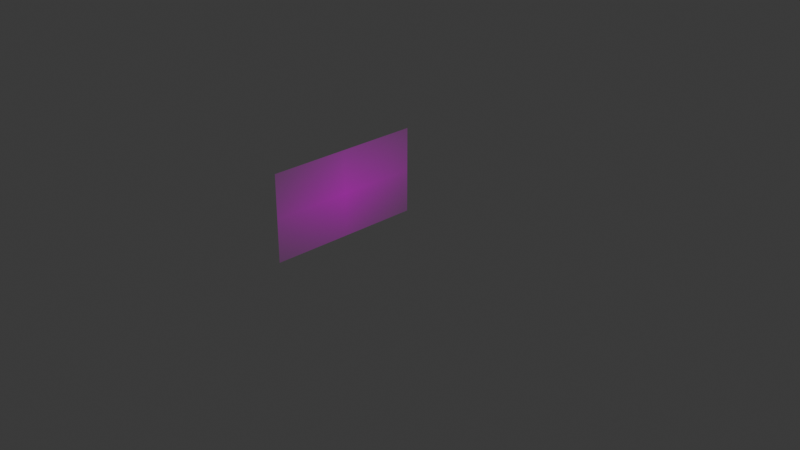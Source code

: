 # Source: shark.blend  (saved by Blender 4.2.66; exported with 4.5.12 LTS)
import bpy
from mathutils import Matrix  # noqa: F401  (used for matrix-valued properties, if any)

bpy.ops.wm.read_factory_settings(use_empty=True)
scene = bpy.context.scene
scene.name = 'Scene'

# ---- collections
col_collection = bpy.data.collections.new('Collection'); scene.collection.children.link(col_collection)

# ---- images (referenced by path relative to the original .blend; pixels are not part of the script)
import os
ASSET_DIR = os.environ.get("B2B_ASSET_DIR", "")  # directory of the original .blend (textures are referenced by path, not embedded)
HERE = os.path.dirname(os.path.abspath(__file__))  # packed textures are extracted next to this script under _unpacked/

def load_image(name, relpath, width, height, colorspace="sRGB"):
    """Load a texture the original file referenced (path relative to the .blend, or extracted next to this script)."""
    p = next((c for c in (os.path.join(HERE, relpath), os.path.join(ASSET_DIR, relpath)) if relpath and os.path.exists(c)), "")
    if p:
        img = bpy.data.images.load(p, check_existing=True)
        img.name = name
    else:  # same state as the original file: an image datablock whose file is absent (Cycles renders it pink)
        img = bpy.data.images.new(name, width, height)
        img.source = "FILE"
        img.filepath = "//" + (relpath or name)
    img.colorspace_settings.name = colorspace
    return img
img_shark_png = load_image('shark.png', 'shark.png', 1024, 1024, 'sRGB')

# ---- materials (node trees are filled in below, after node groups)
mat_shark = bpy.data.materials.new('shark')

# ---- material node trees
mat_shark.use_nodes = True; mat_shark.node_tree.nodes.clear()
_N = mat_shark.node_tree.nodes; _L = mat_shark.node_tree.links
n0 = _N.new('ShaderNodeOutputMaterial'); n0.name = 'Material Output'; n0.location = (300, 300)
n1 = _N.new('ShaderNodeTexImage'); n1.name = 'Image Texture'; n1.location = (-200, 300)
n1.image = img_shark_png
n1.extension = 'CLIP'
n2 = _N.new('ShaderNodeBsdfPrincipled'); n2.name = 'Principled BSDF'; n2.location = (0, 300)
_L.new(n1.outputs[0], n2.inputs[0])
_L.new(n1.outputs[1], n2.inputs[4])
_L.new(n2.outputs[0], n0.inputs[0])
n0.is_active_output = True

# ---- world
world_world = bpy.data.worlds.new('World'); scene.world = world_world
world_world.use_nodes = True; world_world.node_tree.nodes.clear()
_N = world_world.node_tree.nodes; _L = world_world.node_tree.links
n0 = _N.new('ShaderNodeOutputWorld'); n0.name = 'World Output'; n0.location = (300, 300)
n1 = _N.new('ShaderNodeBackground'); n1.name = 'Background'; n1.location = (10, 300)
n1.inputs[0].default_value = (0.05088, 0.05088, 0.05088, 1.0)
_L.new(n1.outputs[0], n0.inputs[0])
n0.is_active_output = True
world_world.color = (0.05088, 0.05088, 0.05088)
world_world.sun_shadow_jitter_overblur = 0.0

# ---- cameras
cam_camera = bpy.data.cameras.new('Camera')
cam_camera.clip_end = 100.0
cam_camera.ortho_scale = 7.314

# ---- lights
light_light = bpy.data.lights.new('Light', 'POINT')
light_light.energy = 1000.0
light_light.shadow_soft_size = 0.1

# ---- meshes
me_shark = bpy.data.meshes.new('shark')
me_shark.from_pydata([(-0.9091, -0.5, 0.0), (0.9091, -0.5, 0.0), (-0.9091, 0.5, 0.0), (0.9091, 0.5, 0.0)], [], [(0, 1, 3, 2)])
_uv = me_shark.uv_layers.new(name='UVMap')
_uv.uv.foreach_set('vector', [0.0, 0.0, 1.0, 0.0, 1.0, 1.0, 0.0, 1.0])
me_shark.materials.append(mat_shark)
me_shark.update()
me_plane_001 = bpy.data.meshes.new('Plane.001')
me_plane_001.from_pydata([(0.2125, -0.3866, -4.115e-26), (0.07254, -0.7231, -3.058e-09), (0.1412, -0.6202, -1.557e-09), (0.1692, -0.5564, -9.452e-10), (0.1819, -0.4853, -6.672e-10), (0.2023, -0.4274, -2.224e-10), (-0.1884, 0.5639, 4.448e-09), (-0.1992, 0.5066, 4.213e-09), (-0.3843, -0.06667, 1.668e-10), (0.1997, -0.06412, -2.78e-10), (-0.3962, -0.2108, -9.266e-11), (0.2256, -0.235, 2.873e-10), (-0.3919, -0.1405, 0.0), (0.2125, -0.1405, 0.0), (-0.3555, 0.03047, 7.969e-10), (0.1794, 0.007571, -7.228e-10), (-0.3716, -0.03909, 4.448e-10), (0.1946, -0.03146, -3.892e-10), (-0.3029, 0.2057, 1.946e-09), (0.09842, 0.2161, -1.2e-10), (-0.3385, 0.1016, 1.168e-09), (0.1514, 0.09775, -1.334e-09), (-0.3856, -0.2296, 1.39e-10), (-0.2698, 0.305, 2.669e-09), (0.1578, 0.3134, -1.195e-09), (-0.2851, 0.2509, 2.335e-09), (0.1539, 0.2636, -1.279e-09), (-0.2778, 0.4136, 2.494e-09), (-0.4988, 0.8635, -2.335e-09), (-0.5166, 0.8463, -2.724e-09), (0.271, 0.7789, 1.279e-09), (0.2404, 0.7298, 6.116e-10), (-0.1935, 0.5893, 4.337e-09), (-0.2546, 0.6115, 3.002e-09), (0.2023, 0.699, -2.224e-10), (0.02203, -0.7421, 5.56e-11), (0.06527, 0.3025, 1.001e-09), (0.1044, 0.1749, 1.855e-09), (-0.01655, 0.4338, -7.876e-10), (0.1848, 0.7598, 3.614e-09), (0.02203, 0.7336, 5.56e-11), (0.02203, 0.6173, 5.56e-11), (-0.09505, -0.8579, -1.557e-09), (-0.02382, -0.6826, 0.0), (-0.0009283, -0.7587, 5.004e-10), (-0.02637, -0.8095, -5.56e-11), (-0.09251, 0.569, -1.501e-09), (-0.07725, 0.4973, -1.168e-09), (-0.01619, 0.3241, 1.668e-10), (0.004159, 0.2929, 6.116e-10), (-0.05011, 0.4141, -5.745e-10), (-0.04926, 0.7209, -5.56e-10), (-0.4346, 0.8145, -2.391e-09), (-0.1249, -0.8642, 0.0), (-0.2215, 0.7534, -2.113e-09), (-0.1172, 0.7298, 1.668e-10), (-0.1271, -0.8642, 2.869e-09), (-0.3525, -0.373, -2.057e-09), (-0.2584, -0.6826, 0.0), (-0.2192, -0.7536, 8.562e-10), (-0.1821, -0.808, 1.668e-09), (-0.2838, -0.6253, -5.56e-10), (-0.3017, -0.5526, -9.452e-10), (-0.322, -0.4841, -1.39e-09), (-0.3398, -0.4248, -1.779e-09), (-0.3729, -0.2969, -2.502e-09), (-0.3653, -0.3267, -2.335e-09), (-0.3754, -0.2531, -2.558e-09), (-0.3963, -0.2105, 4.587e-09), (-0.3118, 0.7789, -1.168e-09), (-0.05944, -0.8356, -7.784e-10), (-0.1577, -0.8384, 2.202e-09), (0.2656, -0.3717, -3.614e-09), (0.6116, -0.1865, 3.948e-09), (0.6293, -0.2029, -3.949e-10), (0.5551, -0.2784, -2.017e-09), (0.6173, -0.2338, -6.577e-10), (-0.3881, -0.1036, 8.34e-11), (0.2061, -0.1023, -1.39e-10), (-0.3941, -0.1919, -4.633e-11), (-0.3919, -0.173, 0.0), (0.2125, -0.173, 0.0), (-0.7568, -0.06744, 6.588e-11), (-0.6403, -0.1354, 2.613e-09), (-0.7176, -0.09759, 9.225e-10), (-0.6012, -0.06076, 1.08e-10), (-0.4387, -0.197, 3.66e-09), (-0.382, 0.009594, 4.9e-09), (-0.4615, -0.034, 3.163e-09), (-0.6621, 0.8933, -1.223e-09), (-0.5782, 0.7802, 6.116e-10), (-0.4841, 0.7184, 2.669e-09), (-0.3925, 0.6687, 4.67e-09), (-0.4811, -0.1836, 2.734e-09), (-0.005954, 0.4541, -5.56e-10), (-0.07156, 0.4733, -1.043e-09), (-0.3691, -0.3118, -2.419e-09), (0.4129, -0.3332, -2.76e-09), (0.4211, -0.2241, 2.173e-09), (0.2165, -0.2034, 8.803e-11), (-0.526, -0.05091, 1.751e-09), (-0.2403, 0.3743, 3.315e-09), (-0.2067, 0.4583, 4.049e-09), (-0.2122, 0.4315, 3.928e-09), (-0.259, 0.394, 2.905e-09), (-0.2468, 0.4164, 3.172e-09), (-0.1867, 0.5808, 4.485e-09), (-0.6354, 0.8367, -6.394e-10), (0.1312, 0.3086, 3.336e-10), (0.1198, 0.2318, 8.34e-11), (0.1765, 0.2941, -7.85e-10), (-0.01004, 0.3119, 3.013e-10), (0.1736, 0.3078, -8.502e-10), (0.02147, 0.3112, 5.168e-10), (0.005462, -0.7049, 1.668e-10), (-0.03501, 0.4216, -7.422e-10), (-0.03961, 0.4569, -8.427e-10), (0.2074, -0.407, -1.112e-10), (0.317, -0.2327, 1.091e-09), (-0.03736, 0.5942, -7.691e-10), (0.1122, 0.6523, -8.34e-11), (0.2599, 0.7533, 1.038e-09), (0.2279, 0.7725, 2.446e-09), (-0.4217, -0.0122, 4.031e-09), (-0.3678, -0.01279, 5.282e-10), (-0.3627, 0.006188, 6.394e-10), (-0.1732, 0.7404, -1.056e-09), (-0.4807, 0.8285, -2.669e-09), (-0.4599, -0.1903, 3.197e-09), (0.123, 0.1498, -1.955e-09), (0.1054, 0.1746, -2.34e-09), (0.08863, 0.1971, 1.984e-09), (0.08302, 0.2038, -1.931e-10)], [(117, 0), (72, 0), (1, 2), (2, 3), (3, 4), (4, 5), (7, 6), (102, 7), (77, 8), (78, 9), (22, 10), (118, 11), (80, 12), (81, 13), (125, 14), (17, 15), (8, 16), (9, 17), (20, 18), (37, 131), (14, 20), (15, 21), (67, 22), (25, 23), (112, 24), (18, 25), (104, 27), (29, 28), (121, 30), (127, 29), (34, 31), (106, 32), (32, 33), (1, 35), (108, 36), (109, 19), (122, 39), (85, 100), (120, 34), (40, 39), (114, 43), (5, 117), (69, 52), (113, 48), (131, 49), (115, 50), (40, 51), (90, 107), (44, 43), (45, 44), (70, 45), (47, 46), (95, 47), (111, 48), (48, 50), (119, 41), (42, 53), (51, 55), (126, 54), (53, 56), (54, 69), (64, 57), (59, 58), (60, 59), (71, 60), (58, 61), (61, 62), (62, 63), (63, 64), (79, 68), (96, 65), (57, 66), (65, 67), (42, 70), (56, 71), (74, 73), (75, 76), (97, 75), (76, 74), (12, 77), (13, 78), (79, 80), (99, 81), (10, 79), (85, 82), (86, 128), (83, 84), (93, 83), (84, 82), (73, 98), (72, 97), (14, 87), (11, 99), (28, 89), (33, 92), (66, 96), (128, 93), (92, 91), (91, 90), (107, 89), (100, 88), (123, 87), (68, 86), (38, 94), (50, 95), (116, 95), (23, 101), (103, 102), (105, 103), (101, 104), (27, 105), (6, 106), (24, 108), (26, 109), (26, 110), (49, 111), (110, 112), (36, 113), (35, 114), (38, 115), (94, 116), (98, 118), (46, 119), (41, 120), (31, 121), (30, 122), (88, 123), (16, 124), (124, 125), (55, 126), (52, 127), (21, 129), (129, 130), (19, 132)], [])
_uv = me_plane_001.uv_layers.new(name='UVMap')
_uv.uv.foreach_set('vector', [])
me_plane_001.update()

# ---- objects
ob_light = bpy.data.objects.new('Light', light_light)
ob_camera = bpy.data.objects.new('Camera', cam_camera)
ob_shark = bpy.data.objects.new('shark', me_shark)
ob_plane = bpy.data.objects.new('Plane', me_plane_001)

# ---- transforms, parenting, visibility, modifiers, constraints
ob_light.location = (4.076, 1.005, 5.904)
ob_light.rotation_euler = (0.6503, 0.05522, 1.866)
ob_light.lock_rotations_4d = False
ob_light.empty_display_type = 'ARROWS'
ob_light.color = (0.0, 0.0, 0.0, 0.0)
ob_light.lineart.crease_threshold = 0.0
ob_camera.location = (7.359, -6.926, 4.958)
ob_camera.rotation_euler = (1.109, 0.0, 0.8149)
ob_camera.lock_rotations_4d = False
ob_camera.empty_display_type = 'ARROWS'
ob_camera.color = (0.0, 0.0, 0.0, 0.0)
ob_camera.display_type = 'WIRE'
ob_camera.lineart.crease_threshold = 0.0
ob_shark.location = (-0.8342, 0.0, 0.0)
ob_shark.rotation_euler = (1.571, -0.0, 1.571)
ob_plane.location = (-0.7835, 0.0, 0.0)
ob_plane.rotation_euler = (0.0, 1.571, 0.0)
ob_plane.scale = (0.5, 1.0, 1.0)
ob_plane.display_type = 'SOLID'

# ---- collection membership
col_collection.objects.link(ob_light)
col_collection.objects.link(ob_camera)
col_collection.objects.link(ob_shark)
col_collection.objects.link(ob_plane)

# ---- scene / render settings (as saved in the file)
scene.camera = ob_camera
scene.frame_start = 1; scene.frame_end = 250; scene.frame_set(1)
scene.render.engine = 'BLENDER_EEVEE_NEXT'
bpy.context.view_layer.update()

